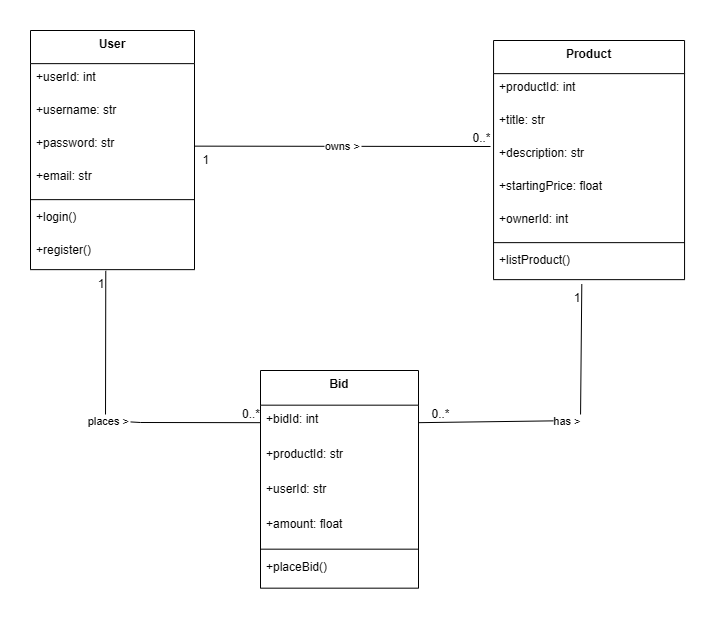

The diagram above was exported from draw.io. Its source (the exported page's mxGraphModel, read from the mxfile embedded in the PNG):
<mxGraphModel dx="1723" dy="564" grid="1" gridSize="10" guides="1" tooltips="1" connect="1" arrows="1" fold="1" page="1" pageScale="1" pageWidth="850" pageHeight="1100" math="0" shadow="0">
  <root>
    <mxCell id="0" />
    <mxCell id="1" parent="0" />
    <mxCell id="2" value="User" style="swimlane;fontStyle=1;align=center;verticalAlign=top;childLayout=stackLayout;horizontal=1;startSize=33.142857142857146;horizontalStack=0;resizeParent=1;resizeParentMax=0;resizeLast=0;collapsible=0;marginBottom=0;" parent="1" vertex="1">
      <mxGeometry x="-150" y="210" width="164" height="239.14285714285714" as="geometry" />
    </mxCell>
    <mxCell id="3" value="+userId: int" style="text;strokeColor=none;fillColor=none;align=left;verticalAlign=top;spacingLeft=4;spacingRight=4;overflow=hidden;rotatable=0;points=[[0,0.5],[1,0.5]];portConstraint=eastwest;" parent="2" vertex="1">
      <mxGeometry y="33.142857142857146" width="164" height="33" as="geometry" />
    </mxCell>
    <mxCell id="4" value="+username: str" style="text;strokeColor=none;fillColor=none;align=left;verticalAlign=top;spacingLeft=4;spacingRight=4;overflow=hidden;rotatable=0;points=[[0,0.5],[1,0.5]];portConstraint=eastwest;" parent="2" vertex="1">
      <mxGeometry y="66.14285714285714" width="164" height="33" as="geometry" />
    </mxCell>
    <mxCell id="5" value="+password: str" style="text;strokeColor=none;fillColor=none;align=left;verticalAlign=top;spacingLeft=4;spacingRight=4;overflow=hidden;rotatable=0;points=[[0,0.5],[1,0.5]];portConstraint=eastwest;" parent="2" vertex="1">
      <mxGeometry y="99.14285714285714" width="164" height="33" as="geometry" />
    </mxCell>
    <mxCell id="6" value="+email: str" style="text;strokeColor=none;fillColor=none;align=left;verticalAlign=top;spacingLeft=4;spacingRight=4;overflow=hidden;rotatable=0;points=[[0,0.5],[1,0.5]];portConstraint=eastwest;" parent="2" vertex="1">
      <mxGeometry y="132.14285714285714" width="164" height="33" as="geometry" />
    </mxCell>
    <mxCell id="7" style="line;strokeWidth=1;fillColor=none;align=left;verticalAlign=middle;spacingTop=-1;spacingLeft=3;spacingRight=3;rotatable=0;labelPosition=right;points=[];portConstraint=eastwest;strokeColor=inherit;" parent="2" vertex="1">
      <mxGeometry y="165.14285714285714" width="164" height="8" as="geometry" />
    </mxCell>
    <mxCell id="8" value="+login()" style="text;strokeColor=none;fillColor=none;align=left;verticalAlign=top;spacingLeft=4;spacingRight=4;overflow=hidden;rotatable=0;points=[[0,0.5],[1,0.5]];portConstraint=eastwest;" parent="2" vertex="1">
      <mxGeometry y="173.14285714285714" width="164" height="33" as="geometry" />
    </mxCell>
    <mxCell id="9" value="+register()" style="text;strokeColor=none;fillColor=none;align=left;verticalAlign=top;spacingLeft=4;spacingRight=4;overflow=hidden;rotatable=0;points=[[0,0.5],[1,0.5]];portConstraint=eastwest;" parent="2" vertex="1">
      <mxGeometry y="206.14285714285714" width="164" height="33" as="geometry" />
    </mxCell>
    <mxCell id="10" value="Product" style="swimlane;fontStyle=1;align=center;verticalAlign=top;childLayout=stackLayout;horizontal=1;startSize=33.142857142857146;horizontalStack=0;resizeParent=1;resizeParentMax=0;resizeLast=0;collapsible=0;marginBottom=0;" parent="1" vertex="1">
      <mxGeometry x="313.06" y="220" width="191" height="239.14285714285714" as="geometry" />
    </mxCell>
    <mxCell id="11" value="+productId: int" style="text;strokeColor=none;fillColor=none;align=left;verticalAlign=top;spacingLeft=4;spacingRight=4;overflow=hidden;rotatable=0;points=[[0,0.5],[1,0.5]];portConstraint=eastwest;" parent="10" vertex="1">
      <mxGeometry y="33.142857142857146" width="191" height="33" as="geometry" />
    </mxCell>
    <mxCell id="12" value="+title: str" style="text;strokeColor=none;fillColor=none;align=left;verticalAlign=top;spacingLeft=4;spacingRight=4;overflow=hidden;rotatable=0;points=[[0,0.5],[1,0.5]];portConstraint=eastwest;" parent="10" vertex="1">
      <mxGeometry y="66.14285714285714" width="191" height="33" as="geometry" />
    </mxCell>
    <mxCell id="13" value="+description: str" style="text;strokeColor=none;fillColor=none;align=left;verticalAlign=top;spacingLeft=4;spacingRight=4;overflow=hidden;rotatable=0;points=[[0,0.5],[1,0.5]];portConstraint=eastwest;" parent="10" vertex="1">
      <mxGeometry y="99.14285714285714" width="191" height="33" as="geometry" />
    </mxCell>
    <mxCell id="14" value="+startingPrice: float" style="text;strokeColor=none;fillColor=none;align=left;verticalAlign=top;spacingLeft=4;spacingRight=4;overflow=hidden;rotatable=0;points=[[0,0.5],[1,0.5]];portConstraint=eastwest;" parent="10" vertex="1">
      <mxGeometry y="132.14285714285714" width="191" height="33" as="geometry" />
    </mxCell>
    <mxCell id="15" value="+ownerId: int" style="text;strokeColor=none;fillColor=none;align=left;verticalAlign=top;spacingLeft=4;spacingRight=4;overflow=hidden;rotatable=0;points=[[0,0.5],[1,0.5]];portConstraint=eastwest;" parent="10" vertex="1">
      <mxGeometry y="165.14285714285714" width="191" height="33" as="geometry" />
    </mxCell>
    <mxCell id="16" style="line;strokeWidth=1;fillColor=none;align=left;verticalAlign=middle;spacingTop=-1;spacingLeft=3;spacingRight=3;rotatable=0;labelPosition=right;points=[];portConstraint=eastwest;strokeColor=inherit;" parent="10" vertex="1">
      <mxGeometry y="198.14285714285714" width="191" height="8" as="geometry" />
    </mxCell>
    <mxCell id="17" value="+listProduct()" style="text;strokeColor=none;fillColor=none;align=left;verticalAlign=top;spacingLeft=4;spacingRight=4;overflow=hidden;rotatable=0;points=[[0,0.5],[1,0.5]];portConstraint=eastwest;" parent="10" vertex="1">
      <mxGeometry y="206.14285714285714" width="191" height="33" as="geometry" />
    </mxCell>
    <mxCell id="18" value="Bid" style="swimlane;fontStyle=1;align=center;verticalAlign=top;childLayout=stackLayout;horizontal=1;startSize=34.666666666666664;horizontalStack=0;resizeParent=1;resizeParentMax=0;resizeLast=0;collapsible=0;marginBottom=0;" parent="1" vertex="1">
      <mxGeometry x="80" y="550" width="158" height="217.66666666666666" as="geometry" />
    </mxCell>
    <mxCell id="19" value="+bidId: int" style="text;strokeColor=none;fillColor=none;align=left;verticalAlign=top;spacingLeft=4;spacingRight=4;overflow=hidden;rotatable=0;points=[[0,0.5],[1,0.5]];portConstraint=eastwest;" parent="18" vertex="1">
      <mxGeometry y="34.666666666666664" width="158" height="35" as="geometry" />
    </mxCell>
    <mxCell id="20" value="+productId: str" style="text;strokeColor=none;fillColor=none;align=left;verticalAlign=top;spacingLeft=4;spacingRight=4;overflow=hidden;rotatable=0;points=[[0,0.5],[1,0.5]];portConstraint=eastwest;" parent="18" vertex="1">
      <mxGeometry y="69.66666666666666" width="158" height="35" as="geometry" />
    </mxCell>
    <mxCell id="21" value="+userId: str" style="text;strokeColor=none;fillColor=none;align=left;verticalAlign=top;spacingLeft=4;spacingRight=4;overflow=hidden;rotatable=0;points=[[0,0.5],[1,0.5]];portConstraint=eastwest;" parent="18" vertex="1">
      <mxGeometry y="104.66666666666666" width="158" height="35" as="geometry" />
    </mxCell>
    <mxCell id="22" value="+amount: float" style="text;strokeColor=none;fillColor=none;align=left;verticalAlign=top;spacingLeft=4;spacingRight=4;overflow=hidden;rotatable=0;points=[[0,0.5],[1,0.5]];portConstraint=eastwest;" parent="18" vertex="1">
      <mxGeometry y="139.66666666666666" width="158" height="35" as="geometry" />
    </mxCell>
    <mxCell id="23" style="line;strokeWidth=1;fillColor=none;align=left;verticalAlign=middle;spacingTop=-1;spacingLeft=3;spacingRight=3;rotatable=0;labelPosition=right;points=[];portConstraint=eastwest;strokeColor=inherit;" parent="18" vertex="1">
      <mxGeometry y="174.66666666666666" width="158" height="8" as="geometry" />
    </mxCell>
    <mxCell id="24" value="+placeBid()" style="text;strokeColor=none;fillColor=none;align=left;verticalAlign=top;spacingLeft=4;spacingRight=4;overflow=hidden;rotatable=0;points=[[0,0.5],[1,0.5]];portConstraint=eastwest;" parent="18" vertex="1">
      <mxGeometry y="182.66666666666666" width="158" height="35" as="geometry" />
    </mxCell>
    <mxCell id="doUvJ2A8FQtZlaRCNJAR-33" value="owns &gt;" style="curved=0;startArrow=none;endArrow=none;exitX=1;exitY=0.5;rounded=0;exitDx=0;exitDy=0;" edge="1" parent="1" source="5">
      <mxGeometry relative="1" as="geometry">
        <Array as="points" />
        <mxPoint x="320" y="420" as="sourcePoint" />
        <mxPoint x="310" y="326" as="targetPoint" />
      </mxGeometry>
    </mxCell>
    <mxCell id="doUvJ2A8FQtZlaRCNJAR-34" value="1" style="edgeLabel;resizable=0;labelBackgroundColor=none;fontSize=12;align=right;verticalAlign=top;" vertex="1" parent="doUvJ2A8FQtZlaRCNJAR-33">
      <mxGeometry x="-1" relative="1" as="geometry">
        <mxPoint x="16" as="offset" />
      </mxGeometry>
    </mxCell>
    <mxCell id="doUvJ2A8FQtZlaRCNJAR-35" value="0..*" style="edgeLabel;resizable=0;labelBackgroundColor=none;fontSize=12;align=left;verticalAlign=bottom;" vertex="1" parent="doUvJ2A8FQtZlaRCNJAR-33">
      <mxGeometry x="1" relative="1" as="geometry">
        <mxPoint x="-20" as="offset" />
      </mxGeometry>
    </mxCell>
    <mxCell id="doUvJ2A8FQtZlaRCNJAR-36" value="places &gt;" style="curved=0;startArrow=none;endArrow=none;entryX=0;entryY=0.5;endSize=0;startSize=0;rounded=0;exitX=0.459;exitY=1.036;exitDx=0;exitDy=0;exitPerimeter=0;entryDx=0;entryDy=0;" edge="1" parent="1" source="9" target="19">
      <mxGeometry relative="1" as="geometry">
        <Array as="points">
          <mxPoint x="-75" y="600" />
          <mxPoint x="-40" y="602" />
        </Array>
        <mxPoint x="90" y="400" as="sourcePoint" />
        <mxPoint x="531" y="511" as="targetPoint" />
      </mxGeometry>
    </mxCell>
    <mxCell id="doUvJ2A8FQtZlaRCNJAR-37" value="1" style="edgeLabel;resizable=0;labelBackgroundColor=none;fontSize=12;align=right;verticalAlign=top;" vertex="1" parent="doUvJ2A8FQtZlaRCNJAR-36">
      <mxGeometry x="-1" relative="1" as="geometry" />
    </mxCell>
    <mxCell id="doUvJ2A8FQtZlaRCNJAR-38" value="0..*" style="edgeLabel;resizable=0;labelBackgroundColor=none;fontSize=12;align=left;verticalAlign=bottom;" vertex="1" parent="doUvJ2A8FQtZlaRCNJAR-36">
      <mxGeometry x="1" relative="1" as="geometry">
        <mxPoint x="-20" as="offset" />
      </mxGeometry>
    </mxCell>
    <mxCell id="doUvJ2A8FQtZlaRCNJAR-39" value="has &gt;" style="curved=0;startArrow=none;endArrow=none;exitX=0.462;exitY=1.137;entryX=1;entryY=0.5;rounded=0;exitDx=0;exitDy=0;exitPerimeter=0;entryDx=0;entryDy=0;" edge="1" parent="1" source="17" target="19">
      <mxGeometry relative="1" as="geometry">
        <Array as="points">
          <mxPoint x="400" y="600" />
        </Array>
        <mxPoint x="115" y="560" as="sourcePoint" />
        <mxPoint x="540" y="580" as="targetPoint" />
      </mxGeometry>
    </mxCell>
    <mxCell id="doUvJ2A8FQtZlaRCNJAR-40" value="1" style="edgeLabel;resizable=0;labelBackgroundColor=none;fontSize=12;align=right;verticalAlign=top;" vertex="1" parent="doUvJ2A8FQtZlaRCNJAR-39">
      <mxGeometry x="-1" relative="1" as="geometry" />
    </mxCell>
    <mxCell id="doUvJ2A8FQtZlaRCNJAR-41" value="0..*" style="edgeLabel;resizable=0;labelBackgroundColor=none;fontSize=12;align=left;verticalAlign=bottom;" vertex="1" parent="doUvJ2A8FQtZlaRCNJAR-39">
      <mxGeometry x="1" relative="1" as="geometry">
        <mxPoint x="12" as="offset" />
      </mxGeometry>
    </mxCell>
  </root>
</mxGraphModel>